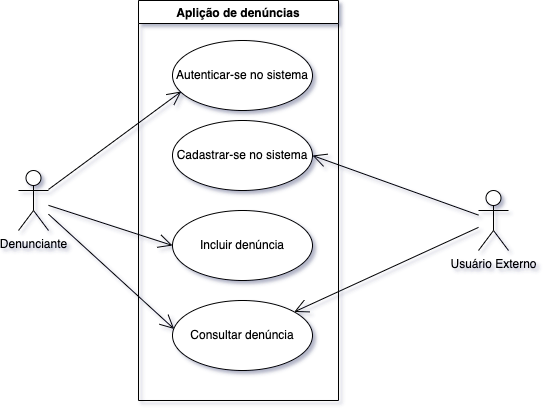

The diagram above was exported from draw.io. Its source (the exported page's mxGraphModel, read from the mxfile embedded in the PNG):
<mxGraphModel dx="901" dy="591" grid="1" gridSize="10" guides="1" tooltips="1" connect="1" arrows="1" fold="1" page="1" pageScale="1" pageWidth="827" pageHeight="1169" math="0" shadow="0">
  <root>
    <mxCell id="0" />
    <mxCell id="1" parent="0" />
    <mxCell id="4T4N0LMWBl-_S-vMIeGD-1" value="Denunciante" style="shape=umlActor;verticalLabelPosition=bottom;verticalAlign=top;html=1;outlineConnect=0;" vertex="1" parent="1">
      <mxGeometry x="120" y="250" width="30" height="60" as="geometry" />
    </mxCell>
    <mxCell id="4T4N0LMWBl-_S-vMIeGD-4" value="Usuário Externo" style="shape=umlActor;verticalLabelPosition=bottom;verticalAlign=top;html=1;outlineConnect=0;" vertex="1" parent="1">
      <mxGeometry x="580" y="270" width="30" height="60" as="geometry" />
    </mxCell>
    <mxCell id="4T4N0LMWBl-_S-vMIeGD-5" value="Incluir denúncia" style="ellipse;whiteSpace=wrap;html=1;" vertex="1" parent="1">
      <mxGeometry x="274" y="290" width="140" height="70" as="geometry" />
    </mxCell>
    <mxCell id="4T4N0LMWBl-_S-vMIeGD-8" value="" style="endArrow=open;endFill=1;endSize=12;html=1;rounded=0;entryX=0;entryY=0.5;entryDx=0;entryDy=0;" edge="1" parent="1" source="4T4N0LMWBl-_S-vMIeGD-1" target="4T4N0LMWBl-_S-vMIeGD-5">
      <mxGeometry width="160" relative="1" as="geometry">
        <mxPoint x="200" y="270" as="sourcePoint" />
        <mxPoint x="380" y="370" as="targetPoint" />
      </mxGeometry>
    </mxCell>
    <mxCell id="4T4N0LMWBl-_S-vMIeGD-10" value="Consultar denúncia" style="ellipse;whiteSpace=wrap;html=1;" vertex="1" parent="1">
      <mxGeometry x="274" y="380" width="140" height="70" as="geometry" />
    </mxCell>
    <mxCell id="4T4N0LMWBl-_S-vMIeGD-11" value="" style="endArrow=open;endFill=1;endSize=12;html=1;rounded=0;entryX=0.012;entryY=0.407;entryDx=0;entryDy=0;entryPerimeter=0;" edge="1" parent="1" source="4T4N0LMWBl-_S-vMIeGD-1" target="4T4N0LMWBl-_S-vMIeGD-10">
      <mxGeometry width="160" relative="1" as="geometry">
        <mxPoint x="410" y="490" as="sourcePoint" />
        <mxPoint x="570" y="490" as="targetPoint" />
      </mxGeometry>
    </mxCell>
    <mxCell id="4T4N0LMWBl-_S-vMIeGD-12" value="" style="endArrow=open;endFill=1;endSize=12;html=1;rounded=0;" edge="1" parent="1" source="4T4N0LMWBl-_S-vMIeGD-4" target="4T4N0LMWBl-_S-vMIeGD-10">
      <mxGeometry width="160" relative="1" as="geometry">
        <mxPoint x="440" y="470" as="sourcePoint" />
        <mxPoint x="600" y="470" as="targetPoint" />
      </mxGeometry>
    </mxCell>
    <mxCell id="4T4N0LMWBl-_S-vMIeGD-13" value="Autenticar-se no sistema" style="ellipse;whiteSpace=wrap;html=1;" vertex="1" parent="1">
      <mxGeometry x="274" y="120" width="140" height="70" as="geometry" />
    </mxCell>
    <mxCell id="4T4N0LMWBl-_S-vMIeGD-14" value="" style="endArrow=open;endFill=1;endSize=12;html=1;rounded=0;entryX=0.063;entryY=0.728;entryDx=0;entryDy=0;entryPerimeter=0;" edge="1" parent="1" source="4T4N0LMWBl-_S-vMIeGD-1" target="4T4N0LMWBl-_S-vMIeGD-13">
      <mxGeometry width="160" relative="1" as="geometry">
        <mxPoint x="200" y="460" as="sourcePoint" />
        <mxPoint x="360" y="460" as="targetPoint" />
      </mxGeometry>
    </mxCell>
    <mxCell id="4T4N0LMWBl-_S-vMIeGD-17" value="Cadastrar-se no sistema" style="ellipse;whiteSpace=wrap;html=1;" vertex="1" parent="1">
      <mxGeometry x="274" y="200" width="140" height="70" as="geometry" />
    </mxCell>
    <mxCell id="4T4N0LMWBl-_S-vMIeGD-18" value="" style="endArrow=open;endFill=1;endSize=12;html=1;rounded=0;entryX=1;entryY=0.5;entryDx=0;entryDy=0;" edge="1" parent="1" source="4T4N0LMWBl-_S-vMIeGD-4" target="4T4N0LMWBl-_S-vMIeGD-17">
      <mxGeometry width="160" relative="1" as="geometry">
        <mxPoint x="570" y="290" as="sourcePoint" />
        <mxPoint x="630" y="110" as="targetPoint" />
      </mxGeometry>
    </mxCell>
    <mxCell id="4T4N0LMWBl-_S-vMIeGD-19" value="Aplição de denúncias" style="swimlane;" vertex="1" parent="1">
      <mxGeometry x="240" y="80" width="200" height="400" as="geometry" />
    </mxCell>
  </root>
</mxGraphModel>